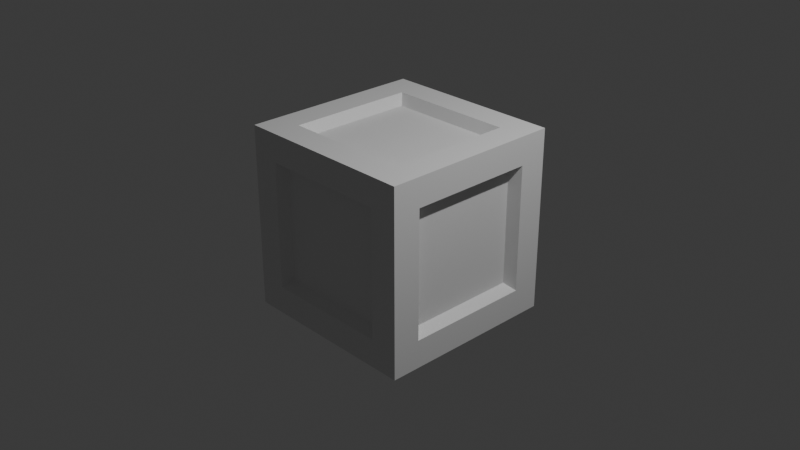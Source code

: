 # Source: Crate.blend  (saved by Blender 5.1.30; exported with 4.5.12 LTS)
import bpy
from mathutils import Matrix  # noqa: F401  (used for matrix-valued properties, if any)

bpy.ops.wm.read_factory_settings(use_empty=True)
scene = bpy.context.scene
scene.name = 'Scene'

# ---- collections
col_collection = bpy.data.collections.new('Collection'); scene.collection.children.link(col_collection)

# ---- materials (node trees are filled in below, after node groups)
mat_material = bpy.data.materials.new('Material')
mat_material.alpha_threshold = 0.0
mat_material.use_backface_culling_lightprobe_volume = False
mat_material.roughness = 0.5
mat_material.line_color = (0.0, 0.0, 0.0, 1.0)

# ---- material node trees
mat_material.use_nodes = True; mat_material.node_tree.nodes.clear()
_N = mat_material.node_tree.nodes; _L = mat_material.node_tree.links
n0 = _N.new('ShaderNodeOutputMaterial'); n0.name = 'Material Output'; n0.location = (200, 100)
n1 = _N.new('ShaderNodeBsdfPrincipled'); n1.name = 'Principled BSDF'; n1.location = (-200, 100)
_L.new(n1.outputs[0], n0.inputs[0])
n0.is_active_output = True

# ---- world
world_world = bpy.data.worlds.new('World'); scene.world = world_world
world_world.use_nodes = True; world_world.node_tree.nodes.clear()
_N = world_world.node_tree.nodes; _L = world_world.node_tree.links
n0 = _N.new('ShaderNodeOutputWorld'); n0.name = 'World Output'; n0.location = (200, 100)
n1 = _N.new('ShaderNodeBackground'); n1.name = 'Background'; n1.location = (-200, 100)
n1.inputs[0].default_value = (0.05088, 0.05088, 0.05088, 1.0)
_L.new(n1.outputs[0], n0.inputs[0])
n0.is_active_output = True
world_world.color = (0.05088, 0.05088, 0.05088)
world_world.sun_shadow_jitter_overblur = 0.0

# ---- cameras
cam_camera = bpy.data.cameras.new('Camera')
cam_camera.clip_end = 100.0
cam_camera.ortho_scale = 7.314

# ---- lights
light_light = bpy.data.lights.new('Light', 'POINT')
light_light.energy = 1000.0
light_light.shadow_soft_size = 0.1

# ---- meshes
me_cube = bpy.data.meshes.new('Cube')
me_cube.from_pydata([(1.0, 1.0, 1.0), (1.0, 1.0, -1.0), (1.0, -1.0, 1.0), (1.0, -1.0, -1.0), (-1.0, 1.0, 1.0), (-1.0, 1.0, -1.0), (-1.0, -1.0, 1.0), (-1.0, -1.0, -1.0), (0.6929, 0.6929, 1.0), (-0.6929, 0.6929, 1.0), (-0.6929, -0.6929, 1.0), (0.6929, -0.6929, 1.0), (0.6929, -1.0, -0.6929), (0.6929, -1.0, 0.6929), (-0.6929, -1.0, 0.6929), (-0.6929, -1.0, -0.6929), (-1.0, -0.6929, -0.6929), (-1.0, -0.6929, 0.6929), (-1.0, 0.6929, 0.6929), (-1.0, 0.6929, -0.6929), (-0.6929, 0.6929, -1.0), (0.6929, 0.6929, -1.0), (0.6929, -0.6929, -1.0), (-0.6929, -0.6929, -1.0), (1.0, 0.6929, -0.6929), (1.0, 0.6929, 0.6929), (1.0, -0.6929, 0.6929), (1.0, -0.6929, -0.6929), (-0.6929, 1.0, -0.6929), (-0.6929, 1.0, 0.6929), (0.6929, 1.0, 0.6929), (0.6929, 1.0, -0.6929), (-0.6167, 0.6167, 0.89), (0.6167, 0.6167, 0.89), (0.6167, -0.6167, 0.89), (-0.6167, -0.6167, 0.89), (0.6167, -0.89, 0.6167), (0.6167, -0.89, -0.6167), (-0.6167, -0.89, -0.6167), (-0.6167, -0.89, 0.6167), (-0.89, -0.6167, -0.6167), (-0.89, -0.6167, 0.6167), (-0.89, 0.6167, -0.6167), (-0.89, 0.6167, 0.6167), (0.6167, 0.6167, -0.89), (-0.6167, 0.6167, -0.89), (-0.6167, -0.6167, -0.89), (0.6167, -0.6167, -0.89), (0.89, 0.6167, 0.6167), (0.89, 0.6167, -0.6167), (0.89, -0.6167, -0.6167), (0.89, -0.6167, 0.6167), (-0.6167, 0.89, 0.6167), (-0.6167, 0.89, -0.6167), (0.6167, 0.89, -0.6167), (0.6167, 0.89, 0.6167), (-0.6167, 0.6167, 0.89), (0.6167, 0.6167, 0.89), (0.6167, -0.6167, 0.89), (-0.6167, -0.6167, 0.89), (0.6167, -0.89, 0.6167), (0.6167, -0.89, -0.6167), (-0.6167, -0.89, -0.6167), (-0.6167, -0.89, 0.6167), (-0.89, -0.6167, -0.6167), (-0.89, -0.6167, 0.6167), (-0.89, 0.6167, -0.6167), (-0.89, 0.6167, 0.6167), (0.6167, 0.6167, -0.89), (-0.6167, 0.6167, -0.89), (-0.6167, -0.6167, -0.89), (0.6167, -0.6167, -0.89), (0.89, 0.6167, 0.6167), (0.89, 0.6167, -0.6167), (0.89, -0.6167, -0.6167), (0.89, -0.6167, 0.6167), (-0.6167, 0.89, 0.6167), (-0.6167, 0.89, -0.6167), (0.6167, 0.89, -0.6167), (0.6167, 0.89, 0.6167), (-0.2056, 0.6167, 0.89), (0.2056, 0.6167, 0.89), (0.2056, -0.6167, 0.89), (-0.2056, -0.6167, 0.89), (0.2056, 0.89, -0.6167), (-0.2056, 0.89, -0.6167), (-0.2056, 0.89, 0.6167), (0.2056, 0.89, 0.6167), (-0.89, 0.2056, -0.6167), (-0.89, -0.2056, -0.6167), (-0.89, -0.2056, 0.6167), (-0.89, 0.2056, 0.6167), (-0.2056, -0.89, -0.6167), (0.2056, -0.89, -0.6167), (0.2056, -0.89, 0.6167), (-0.2056, -0.89, 0.6167), (0.89, -0.2056, -0.6167), (0.89, 0.2056, -0.6167), (0.89, 0.2056, 0.6167), (0.89, -0.2056, 0.6167), (0.2056, 0.6167, -0.89), (-0.2056, 0.6167, -0.89), (-0.2056, -0.6167, -0.89), (0.2056, -0.6167, -0.89)], [], [(28, 29, 52, 53), (23, 20, 45, 46), (13, 14, 39, 36), (24, 25, 48, 49), (19, 16, 40, 42), (9, 10, 35, 32), (0, 4, 9, 8), (4, 6, 10, 9), (6, 2, 11, 10), (2, 0, 8, 11), (3, 2, 13, 12), (2, 6, 14, 13), (6, 7, 15, 14), (7, 3, 12, 15), (7, 6, 17, 16), (6, 4, 18, 17), (4, 5, 19, 18), (5, 7, 16, 19), (5, 1, 21, 20), (1, 3, 22, 21), (3, 7, 23, 22), (7, 5, 20, 23), (1, 0, 25, 24), (0, 2, 26, 25), (2, 3, 27, 26), (3, 1, 24, 27), (5, 4, 29, 28), (4, 0, 30, 29), (0, 1, 31, 30), (1, 5, 28, 31), (10, 11, 34, 35), (17, 18, 43, 41), (27, 24, 49, 50), (14, 15, 38, 39), (21, 22, 47, 44), (31, 28, 53, 54), (18, 19, 42, 43), (25, 26, 51, 48), (22, 23, 46, 47), (29, 30, 55, 52), (26, 27, 50, 51), (30, 31, 54, 55), (8, 9, 32, 33), (12, 13, 36, 37), (11, 8, 33, 34), (16, 17, 41, 40), (15, 12, 37, 38), (20, 21, 44, 45), (92, 95, 63, 62), (88, 91, 67, 66), (100, 68, 71, 103), (96, 99, 75, 74), (84, 87, 79, 78), (80, 56, 59, 83), (57, 81, 82, 58), (81, 80, 83, 82), (77, 76, 86, 85), (85, 86, 87, 84), (64, 65, 90, 89), (89, 90, 91, 88), (61, 60, 94, 93), (93, 94, 95, 92), (73, 72, 98, 97), (97, 98, 99, 96), (69, 101, 102, 70), (101, 100, 103, 102)])
_uv = me_cube.uv_layers.new(name='UVMap')
_uv.uv.foreach_set('vector', [0.4134, 0.2884, 0.5866, 0.2884, 0.5866, 0.2884, 0.4134, 0.2884, 0.1634, 0.7116, 0.1634, 0.5384, 0.1634, 0.5384, 0.1634, 0.7116, 0.5866, 0.7884, 0.5866, 0.9616, 0.5866, 0.9616, 0.5866, 0.7884, 0.4134, 0.5384, 0.5866, 0.5384, 0.5866, 0.5384, 0.4134, 0.5384, 0.4134, 0.2116, 0.4134, 0.03839, 0.4134, 0.03839, 0.4134, 0.2116, 0.8366, 0.5384, 0.8366, 0.7116, 0.8366, 0.7116, 0.8366, 0.5384, 0.625, 0.5, 0.875, 0.5, 0.8366, 0.5384, 0.6634, 0.5384, 0.875, 0.5, 0.875, 0.75, 0.8366, 0.7116, 0.8366, 0.5384, 0.875, 0.75, 0.625, 0.75, 0.6634, 0.7116, 0.8366, 0.7116, 0.625, 0.75, 0.625, 0.5, 0.6634, 0.5384, 0.6634, 0.7116, 0.375, 0.75, 0.625, 0.75, 0.5866, 0.7884, 0.4134, 0.7884, 0.625, 0.75, 0.625, 1.0, 0.5866, 0.9616, 0.5866, 0.7884, 0.625, 1.0, 0.375, 1.0, 0.4134, 0.9616, 0.5866, 0.9616, 0.375, 1.0, 0.375, 0.75, 0.4134, 0.7884, 0.4134, 0.9616, 0.375, 0.0, 0.625, 0.0, 0.5866, 0.03839, 0.4134, 0.03839, 0.625, 0.0, 0.625, 0.25, 0.5866, 0.2116, 0.5866, 0.03839, 0.625, 0.25, 0.375, 0.25, 0.4134, 0.2116, 0.5866, 0.2116, 0.375, 0.25, 0.375, 0.0, 0.4134, 0.03839, 0.4134, 0.2116, 0.125, 0.5, 0.375, 0.5, 0.3366, 0.5384, 0.1634, 0.5384, 0.375, 0.5, 0.375, 0.75, 0.3366, 0.7116, 0.3366, 0.5384, 0.375, 0.75, 0.125, 0.75, 0.1634, 0.7116, 0.3366, 0.7116, 0.125, 0.75, 0.125, 0.5, 0.1634, 0.5384, 0.1634, 0.7116, 0.375, 0.5, 0.625, 0.5, 0.5866, 0.5384, 0.4134, 0.5384, 0.625, 0.5, 0.625, 0.75, 0.5866, 0.7116, 0.5866, 0.5384, 0.625, 0.75, 0.375, 0.75, 0.4134, 0.7116, 0.5866, 0.7116, 0.375, 0.75, 0.375, 0.5, 0.4134, 0.5384, 0.4134, 0.7116, 0.375, 0.25, 0.625, 0.25, 0.5866, 0.2884, 0.4134, 0.2884, 0.625, 0.25, 0.625, 0.5, 0.5866, 0.4616, 0.5866, 0.2884, 0.625, 0.5, 0.375, 0.5, 0.4134, 0.4616, 0.5866, 0.4616, 0.375, 0.5, 0.375, 0.25, 0.4134, 0.2884, 0.4134, 0.4616, 0.8366, 0.7116, 0.6634, 0.7116, 0.6634, 0.7116, 0.8366, 0.7116, 0.5866, 0.03839, 0.5866, 0.2116, 0.5866, 0.2116, 0.5866, 0.03839, 0.4134, 0.7116, 0.4134, 0.5384, 0.4134, 0.5384, 0.4134, 0.7116, 0.5866, 0.9616, 0.4134, 0.9616, 0.4134, 0.9616, 0.5866, 0.9616, 0.3366, 0.5384, 0.3366, 0.7116, 0.3366, 0.7116, 0.3366, 0.5384, 0.4134, 0.4616, 0.4134, 0.2884, 0.4134, 0.2884, 0.4134, 0.4616, 0.5866, 0.2116, 0.4134, 0.2116, 0.4134, 0.2116, 0.5866, 0.2116, 0.5866, 0.5384, 0.5866, 0.7116, 0.5866, 0.7116, 0.5866, 0.5384, 0.3366, 0.7116, 0.1634, 0.7116, 0.1634, 0.7116, 0.3366, 0.7116, 0.5866, 0.2884, 0.5866, 0.4616, 0.5866, 0.4616, 0.5866, 0.2884, 0.5866, 0.7116, 0.4134, 0.7116, 0.4134, 0.7116, 0.5866, 0.7116, 0.5866, 0.4616, 0.4134, 0.4616, 0.4134, 0.4616, 0.5866, 0.4616, 0.6634, 0.5384, 0.8366, 0.5384, 0.8366, 0.5384, 0.6634, 0.5384, 0.4134, 0.7884, 0.5866, 0.7884, 0.5866, 0.7884, 0.4134, 0.7884, 0.6634, 0.7116, 0.6634, 0.5384, 0.6634, 0.5384, 0.6634, 0.7116, 0.4134, 0.03839, 0.5866, 0.03839, 0.5866, 0.03839, 0.4134, 0.03839, 0.4134, 0.9616, 0.4134, 0.7884, 0.4134, 0.7884, 0.4134, 0.9616, 0.1634, 0.5384, 0.3366, 0.5384, 0.3366, 0.5384, 0.1634, 0.5384, 0.4134, 0.9039, 0.5866, 0.9039, 0.5866, 0.9616, 0.4134, 0.9616, 0.4134, 0.1539, 0.5866, 0.1539, 0.5866, 0.2116, 0.4134, 0.2116, 0.2789, 0.5384, 0.3366, 0.5384, 0.3366, 0.7116, 0.2789, 0.7116, 0.4134, 0.6539, 0.5866, 0.6539, 0.5866, 0.7116, 0.4134, 0.7116, 0.4134, 0.4039, 0.5866, 0.4039, 0.5866, 0.4616, 0.4134, 0.4616, 0.7789, 0.5384, 0.8366, 0.5384, 0.8366, 0.7116, 0.7789, 0.7116, 0.6634, 0.5384, 0.7211, 0.5384, 0.7211, 0.7116, 0.6634, 0.7116, 0.7211, 0.5384, 0.7789, 0.5384, 0.7789, 0.7116, 0.7211, 0.7116, 0.4134, 0.2884, 0.5866, 0.2884, 0.5866, 0.3461, 0.4134, 0.3461, 0.4134, 0.3461, 0.5866, 0.3461, 0.5866, 0.4039, 0.4134, 0.4039, 0.4134, 0.03839, 0.5866, 0.03839, 0.5866, 0.09613, 0.4134, 0.09613, 0.4134, 0.09613, 0.5866, 0.09613, 0.5866, 0.1539, 0.4134, 0.1539, 0.4134, 0.7884, 0.5866, 0.7884, 0.5866, 0.8461, 0.4134, 0.8461, 0.4134, 0.8461, 0.5866, 0.8461, 0.5866, 0.9039, 0.4134, 0.9039, 0.4134, 0.5384, 0.5866, 0.5384, 0.5866, 0.5961, 0.4134, 0.5961, 0.4134, 0.5961, 0.5866, 0.5961, 0.5866, 0.6539, 0.4134, 0.6539, 0.1634, 0.5384, 0.2211, 0.5384, 0.2211, 0.7116, 0.1634, 0.7116, 0.2211, 0.5384, 0.2789, 0.5384, 0.2789, 0.7116, 0.2211, 0.7116])
me_cube.materials.append(mat_material)
me_cube.use_mirror_vertex_groups = False
me_cube.update()

# ---- objects
ob_cube = bpy.data.objects.new('Cube', me_cube)
ob_light = bpy.data.objects.new('Light', light_light)
ob_camera = bpy.data.objects.new('Camera', cam_camera)

# ---- transforms, parenting, visibility, modifiers, constraints
ob_cube.location = (0.0, 0.0, 0.0)
ob_cube.lock_rotations_4d = False
ob_cube.empty_display_type = 'ARROWS'
ob_cube.lineart.crease_threshold = 0.0
ob_light.location = (4.076, 1.005, 5.904)
ob_light.rotation_euler = (0.6503, 0.05522, 1.866)
ob_light.lock_rotations_4d = False
ob_light.empty_display_type = 'ARROWS'
ob_light.color = (0.0, 0.0, 0.0, 0.0)
ob_light.lineart.crease_threshold = 0.0
ob_camera.location = (7.359, -6.926, 4.958)
ob_camera.rotation_euler = (1.109, 0.0, 0.8149)
ob_camera.lock_rotations_4d = False
ob_camera.empty_display_type = 'ARROWS'
ob_camera.color = (0.0, 0.0, 0.0, 0.0)
ob_camera.display_type = 'WIRE'
ob_camera.lineart.crease_threshold = 0.0

# ---- collection membership
col_collection.objects.link(ob_cube)
col_collection.objects.link(ob_light)
col_collection.objects.link(ob_camera)

# ---- scene / render settings (as saved in the file)
scene.camera = ob_camera
scene.frame_start = 1; scene.frame_end = 250; scene.frame_set(1)
scene.render.engine = 'BLENDER_EEVEE_NEXT'
scene.render.bake_bias = 0.0
scene.render.bake_samples = 0
scene.cycles.sampling_pattern = 'TABULATED_SOBOL'
scene.eevee.use_volume_custom_range = False
bpy.context.view_layer.update()
